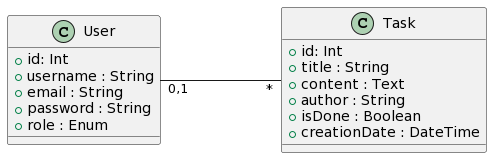

The diagram above was rendered by PlantUML. Its source (embedded in the PNG):
@startuml
left to right direction

class User {
 + id: Int
 + username : String
 + email : String
 + password : String
 + role : Enum
}

class Task {
 + id: Int
 + title : String
 + content : Text
 + author : String
 + isDone : Boolean
 + creationDate : DateTime
}

User "0,1" --- "*" Task
@enduml